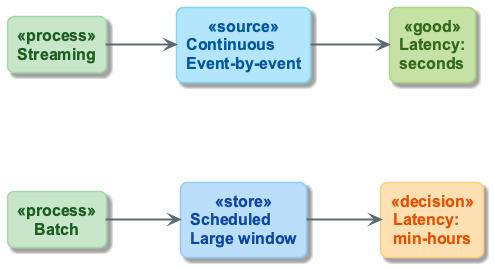

The diagram above was rendered by PlantUML. Its source (embedded in the PNG):
@startuml
!include ../_template_styles.puml
!include _week1_visual_style.puml

left to right direction
skinparam nodesep 100
skinparam ranksep 70

rectangle "Batch" as B <<process>>
rectangle "Streaming" as S <<process>>

rectangle "Scheduled\nLarge window" as B1 <<store>>
rectangle "Continuous\nEvent-by-event" as S1 <<source>>
rectangle "Latency:\nmin-hours" as B2 <<decision>>
rectangle "Latency:\nseconds" as S2 <<good>>

B -down-> B1
B1 -down-> B2
S -down-> S1
S1 -down-> S2

@enduml